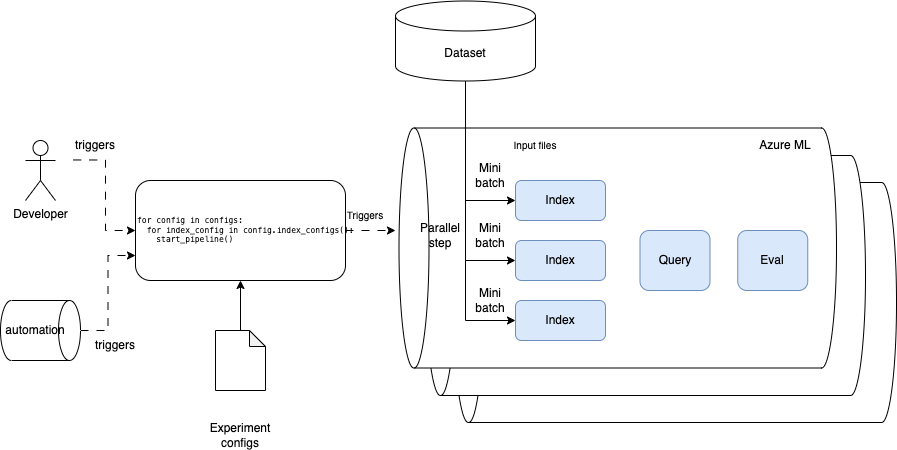

The diagram above was exported from draw.io. Its source (the exported page's mxGraphModel, read from the mxfile embedded in the PNG):
<mxGraphModel dx="1528" dy="2131" grid="1" gridSize="10" guides="1" tooltips="1" connect="1" arrows="1" fold="1" page="1" pageScale="1" pageWidth="827" pageHeight="1169" math="0" shadow="0">
  <root>
    <mxCell id="0" />
    <mxCell id="1" parent="0" />
    <mxCell id="221HtTC9qgcgybCVfVqK-36" value="" style="shape=cylinder3;whiteSpace=wrap;html=1;boundedLbl=1;backgroundOutline=1;size=15;rotation=-90;" parent="1" vertex="1">
      <mxGeometry x="579.5" y="50.5" width="240" height="443" as="geometry" />
    </mxCell>
    <mxCell id="221HtTC9qgcgybCVfVqK-35" value="" style="shape=cylinder3;whiteSpace=wrap;html=1;boundedLbl=1;backgroundOutline=1;size=15;rotation=-90;" parent="1" vertex="1">
      <mxGeometry x="550" y="25" width="240" height="440" as="geometry" />
    </mxCell>
    <mxCell id="221HtTC9qgcgybCVfVqK-27" value="" style="shape=cylinder3;whiteSpace=wrap;html=1;boundedLbl=1;backgroundOutline=1;size=15;rotation=-90;" parent="1" vertex="1">
      <mxGeometry x="522.25" y="-1.25" width="240" height="437.5" as="geometry" />
    </mxCell>
    <mxCell id="221HtTC9qgcgybCVfVqK-2" style="edgeStyle=orthogonalEdgeStyle;rounded=0;orthogonalLoop=1;jettySize=auto;html=1;exitX=0.128;exitY=0.982;exitDx=0;exitDy=0;exitPerimeter=0;entryX=0;entryY=0.5;entryDx=0;entryDy=0;dashed=1;dashPattern=8 8;" parent="1" source="221HtTC9qgcgybCVfVqK-4" target="gFHnbSyB1-i4nugdEwJ--8" edge="1">
      <mxGeometry relative="1" as="geometry">
        <Array as="points">
          <mxPoint x="130" y="130" />
          <mxPoint x="130" y="200" />
        </Array>
      </mxGeometry>
    </mxCell>
    <mxCell id="gFHnbSyB1-i4nugdEwJ--1" value="Developer" style="shape=umlActor;verticalLabelPosition=bottom;verticalAlign=top;html=1;outlineConnect=0;" parent="1" vertex="1">
      <mxGeometry x="50" y="110" width="30" height="60" as="geometry" />
    </mxCell>
    <mxCell id="221HtTC9qgcgybCVfVqK-3" style="edgeStyle=orthogonalEdgeStyle;rounded=0;orthogonalLoop=1;jettySize=auto;html=1;exitX=0.5;exitY=0;exitDx=0;exitDy=0;exitPerimeter=0;entryX=0;entryY=0.75;entryDx=0;entryDy=0;dashed=1;dashPattern=8 8;" parent="1" source="gFHnbSyB1-i4nugdEwJ--4" target="gFHnbSyB1-i4nugdEwJ--8" edge="1">
      <mxGeometry relative="1" as="geometry" />
    </mxCell>
    <mxCell id="gFHnbSyB1-i4nugdEwJ--4" value="" style="shape=cylinder3;whiteSpace=wrap;html=1;boundedLbl=1;backgroundOutline=1;size=11;rotation=90;" parent="1" vertex="1">
      <mxGeometry x="35" y="260" width="60" height="80" as="geometry" />
    </mxCell>
    <mxCell id="gFHnbSyB1-i4nugdEwJ--6" value="automation" style="text;html=1;strokeColor=none;fillColor=none;align=center;verticalAlign=middle;whiteSpace=wrap;rounded=0;" parent="1" vertex="1">
      <mxGeometry x="30" y="285" width="60" height="30" as="geometry" />
    </mxCell>
    <mxCell id="221HtTC9qgcgybCVfVqK-12" style="edgeStyle=orthogonalEdgeStyle;rounded=0;orthogonalLoop=1;jettySize=auto;html=1;exitX=1;exitY=0.5;exitDx=0;exitDy=0;dashed=1;dashPattern=8 8;" parent="1" source="gFHnbSyB1-i4nugdEwJ--8" edge="1">
      <mxGeometry relative="1" as="geometry">
        <mxPoint x="420" y="200" as="targetPoint" />
      </mxGeometry>
    </mxCell>
    <mxCell id="gFHnbSyB1-i4nugdEwJ--8" value="&lt;pre style=&quot;font-size: 8px;&quot;&gt;for config in configs:&lt;br&gt;  for index_config in config.index_configs():&lt;br&gt;    start_pipeline()&lt;/pre&gt;" style="rounded=1;whiteSpace=wrap;html=1;align=left;" parent="1" vertex="1">
      <mxGeometry x="160" y="150" width="210" height="100" as="geometry" />
    </mxCell>
    <mxCell id="ka2Pck3t7iw5_ma6AWct-2" style="edgeStyle=orthogonalEdgeStyle;rounded=0;orthogonalLoop=1;jettySize=auto;html=1;exitX=0.5;exitY=0;exitDx=0;exitDy=0;exitPerimeter=0;entryX=0.5;entryY=1;entryDx=0;entryDy=0;" edge="1" parent="1" source="gFHnbSyB1-i4nugdEwJ--9" target="gFHnbSyB1-i4nugdEwJ--8">
      <mxGeometry relative="1" as="geometry" />
    </mxCell>
    <mxCell id="gFHnbSyB1-i4nugdEwJ--9" value="" style="shape=note;whiteSpace=wrap;html=1;backgroundOutline=1;darkOpacity=0.05;size=16;" parent="1" vertex="1">
      <mxGeometry x="240" y="300" width="50" height="60" as="geometry" />
    </mxCell>
    <mxCell id="gFHnbSyB1-i4nugdEwJ--14" value="Experiment configs" style="text;html=1;strokeColor=none;fillColor=none;align=center;verticalAlign=middle;whiteSpace=wrap;rounded=0;" parent="1" vertex="1">
      <mxGeometry x="235" y="390" width="60" height="30" as="geometry" />
    </mxCell>
    <mxCell id="gFHnbSyB1-i4nugdEwJ--17" value="Dataset" style="shape=cylinder3;whiteSpace=wrap;html=1;boundedLbl=1;backgroundOutline=1;size=15;" parent="1" vertex="1">
      <mxGeometry x="420" y="-29.5" width="140" height="80" as="geometry" />
    </mxCell>
    <mxCell id="221HtTC9qgcgybCVfVqK-4" value="triggers" style="text;html=1;strokeColor=none;fillColor=none;align=center;verticalAlign=middle;whiteSpace=wrap;rounded=0;" parent="1" vertex="1">
      <mxGeometry x="90" y="100" width="60" height="30" as="geometry" />
    </mxCell>
    <mxCell id="221HtTC9qgcgybCVfVqK-5" style="edgeStyle=orthogonalEdgeStyle;rounded=0;orthogonalLoop=1;jettySize=auto;html=1;exitX=0.5;exitY=1;exitDx=0;exitDy=0;" parent="1" source="221HtTC9qgcgybCVfVqK-4" target="221HtTC9qgcgybCVfVqK-4" edge="1">
      <mxGeometry relative="1" as="geometry" />
    </mxCell>
    <mxCell id="221HtTC9qgcgybCVfVqK-6" value="triggers" style="text;html=1;strokeColor=none;fillColor=none;align=center;verticalAlign=middle;whiteSpace=wrap;rounded=0;" parent="1" vertex="1">
      <mxGeometry x="110" y="300" width="60" height="30" as="geometry" />
    </mxCell>
    <mxCell id="221HtTC9qgcgybCVfVqK-8" value="Index" style="rounded=1;whiteSpace=wrap;html=1;fillColor=#dae8fc;strokeColor=#6c8ebf;" parent="1" vertex="1">
      <mxGeometry x="540" y="150" width="90" height="40" as="geometry" />
    </mxCell>
    <mxCell id="221HtTC9qgcgybCVfVqK-11" value="&lt;font style=&quot;font-size: 10px;&quot;&gt;Input files&lt;/font&gt;" style="text;html=1;strokeColor=none;fillColor=none;align=center;verticalAlign=middle;whiteSpace=wrap;rounded=0;" parent="1" vertex="1">
      <mxGeometry x="530" y="100" width="60" height="30" as="geometry" />
    </mxCell>
    <mxCell id="221HtTC9qgcgybCVfVqK-19" value="Query" style="rounded=1;whiteSpace=wrap;html=1;fillColor=#dae8fc;strokeColor=#6c8ebf;" parent="1" vertex="1">
      <mxGeometry x="664.5" y="200" width="70" height="60" as="geometry" />
    </mxCell>
    <mxCell id="221HtTC9qgcgybCVfVqK-20" value="Eval" style="rounded=1;whiteSpace=wrap;html=1;fillColor=#dae8fc;strokeColor=#6c8ebf;" parent="1" vertex="1">
      <mxGeometry x="762.25" y="200" width="70" height="60" as="geometry" />
    </mxCell>
    <mxCell id="221HtTC9qgcgybCVfVqK-31" value="&lt;font style=&quot;font-size: 10px;&quot;&gt;Triggers&lt;/font&gt;" style="text;html=1;strokeColor=none;fillColor=none;align=center;verticalAlign=middle;whiteSpace=wrap;rounded=0;" parent="1" vertex="1">
      <mxGeometry x="360" y="170" width="60" height="30" as="geometry" />
    </mxCell>
    <mxCell id="221HtTC9qgcgybCVfVqK-32" value="Azure ML" style="text;html=1;strokeColor=none;fillColor=none;align=center;verticalAlign=middle;whiteSpace=wrap;rounded=0;" parent="1" vertex="1">
      <mxGeometry x="770" y="100" width="80" height="30" as="geometry" />
    </mxCell>
    <mxCell id="otIctKdWp1Emk4w7bJRC-1" value="Index" style="rounded=1;whiteSpace=wrap;html=1;fillColor=#dae8fc;strokeColor=#6c8ebf;" parent="1" vertex="1">
      <mxGeometry x="540" y="210" width="90" height="40" as="geometry" />
    </mxCell>
    <mxCell id="otIctKdWp1Emk4w7bJRC-2" value="Index" style="rounded=1;whiteSpace=wrap;html=1;fillColor=#dae8fc;strokeColor=#6c8ebf;" parent="1" vertex="1">
      <mxGeometry x="540" y="270" width="90" height="40" as="geometry" />
    </mxCell>
    <mxCell id="otIctKdWp1Emk4w7bJRC-3" value="Parallel step" style="text;html=1;strokeColor=none;fillColor=none;align=center;verticalAlign=middle;whiteSpace=wrap;rounded=0;" parent="1" vertex="1">
      <mxGeometry x="440" y="190" width="50" height="30" as="geometry" />
    </mxCell>
    <mxCell id="otIctKdWp1Emk4w7bJRC-4" value="" style="endArrow=classic;html=1;rounded=0;exitX=0.5;exitY=1;exitDx=0;exitDy=0;exitPerimeter=0;entryX=0;entryY=0.5;entryDx=0;entryDy=0;" parent="1" source="gFHnbSyB1-i4nugdEwJ--17" target="221HtTC9qgcgybCVfVqK-8" edge="1">
      <mxGeometry width="50" height="50" relative="1" as="geometry">
        <mxPoint x="800" y="200" as="sourcePoint" />
        <mxPoint x="850" y="150" as="targetPoint" />
        <Array as="points">
          <mxPoint x="490" y="170" />
        </Array>
      </mxGeometry>
    </mxCell>
    <mxCell id="otIctKdWp1Emk4w7bJRC-5" value="" style="endArrow=classic;html=1;rounded=0;exitX=0.5;exitY=1;exitDx=0;exitDy=0;exitPerimeter=0;entryX=0;entryY=0.5;entryDx=0;entryDy=0;" parent="1" source="gFHnbSyB1-i4nugdEwJ--17" target="otIctKdWp1Emk4w7bJRC-1" edge="1">
      <mxGeometry width="50" height="50" relative="1" as="geometry">
        <mxPoint x="800" y="200" as="sourcePoint" />
        <mxPoint x="850" y="150" as="targetPoint" />
        <Array as="points">
          <mxPoint x="490" y="230" />
        </Array>
      </mxGeometry>
    </mxCell>
    <mxCell id="otIctKdWp1Emk4w7bJRC-6" value="" style="endArrow=classic;html=1;rounded=0;exitX=0.5;exitY=1;exitDx=0;exitDy=0;exitPerimeter=0;entryX=0;entryY=0.5;entryDx=0;entryDy=0;" parent="1" source="gFHnbSyB1-i4nugdEwJ--17" target="otIctKdWp1Emk4w7bJRC-2" edge="1">
      <mxGeometry width="50" height="50" relative="1" as="geometry">
        <mxPoint x="610" y="70" as="sourcePoint" />
        <mxPoint x="660" y="20" as="targetPoint" />
        <Array as="points">
          <mxPoint x="490" y="290" />
        </Array>
      </mxGeometry>
    </mxCell>
    <mxCell id="otIctKdWp1Emk4w7bJRC-7" value="Mini batch" style="text;html=1;strokeColor=none;fillColor=none;align=center;verticalAlign=middle;whiteSpace=wrap;rounded=0;" parent="1" vertex="1">
      <mxGeometry x="490" y="130" width="50" height="30" as="geometry" />
    </mxCell>
    <mxCell id="otIctKdWp1Emk4w7bJRC-8" value="Mini batch" style="text;html=1;strokeColor=none;fillColor=none;align=center;verticalAlign=middle;whiteSpace=wrap;rounded=0;" parent="1" vertex="1">
      <mxGeometry x="490" y="190" width="50" height="30" as="geometry" />
    </mxCell>
    <mxCell id="otIctKdWp1Emk4w7bJRC-9" value="Mini batch" style="text;html=1;strokeColor=none;fillColor=none;align=center;verticalAlign=middle;whiteSpace=wrap;rounded=0;" parent="1" vertex="1">
      <mxGeometry x="490" y="255" width="50" height="30" as="geometry" />
    </mxCell>
  </root>
</mxGraphModel>